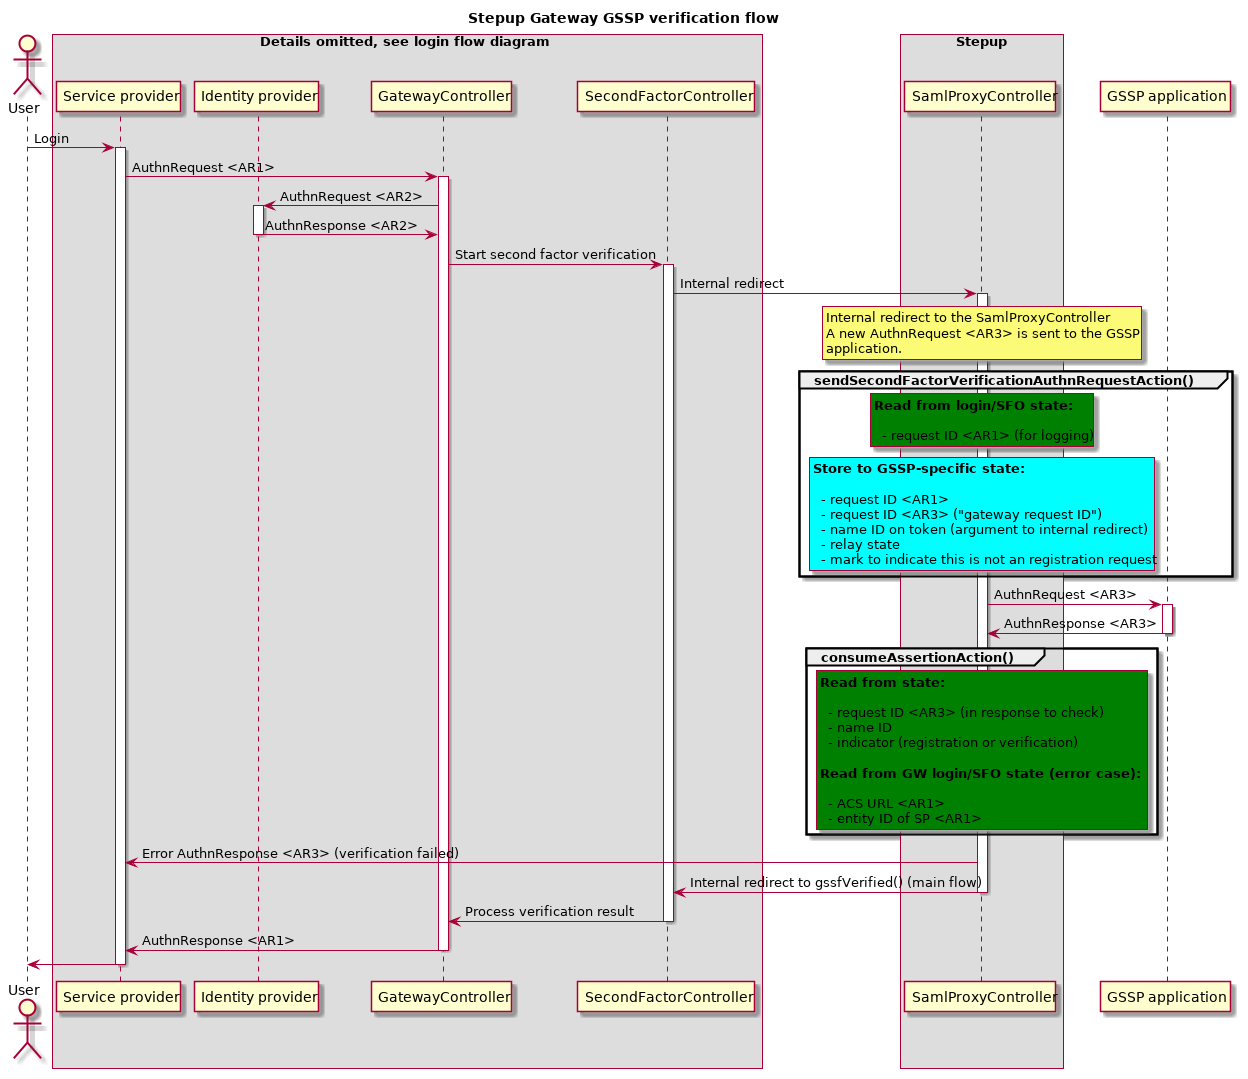

The diagram above was rendered by PlantUML. Its source (embedded in the PNG):
@startuml diagrams/gateway-state-gssp-verification-flow.png

title Stepup Gateway GSSP verification flow
actor User

box "Details omitted, see login flow diagram"
    participant "Service provider" as SP
    participant "Identity provider" as IDP
    participant "GatewayController" as GW
    participant "SecondFactorController" as SF
end box
box "Stepup"
    participant "SamlProxyController" as PROXY
end box
participant "GSSP application" as GSSP

User -> SP: Login
activate SP

    SP -> GW: AuthnRequest <AR1>
    activate GW

        GW -> IDP: AuthnRequest <AR2>
        activate IDP
            IDP -> GW: AuthnResponse <AR2>
        deactivate IDP

        GW -> SF: Start second factor verification
        activate SF
            SF -> PROXY: Internal redirect
            activate PROXY
                rnote over PROXY
                Internal redirect to the SamlProxyController
                A new AuthnRequest <AR3> is sent to the GSSP
                application.
                end note

                group sendSecondFactorVerificationAuthnRequestAction()
                    rnote over PROXY #green
                    **Read from login/SFO state:**

                      - request ID <AR1> (for logging)
                    end note

                    rnote over PROXY #aqua
                    **Store to GSSP-specific state:**

                      - request ID <AR1>
                      - request ID <AR3> ("gateway request ID")
                      - name ID on token (argument to internal redirect)
                      - relay state
                      - mark to indicate this is not an registration request
                    end note
                end

                PROXY -> GSSP: AuthnRequest <AR3>

                activate GSSP
                    GSSP -> PROXY: AuthnResponse <AR3>
                deactivate GSSP

                group consumeAssertionAction()
                    rnote over PROXY #green
                    **Read from state:**

                      - request ID <AR3> (in response to check)
                      - name ID
                      - indicator (registration or verification)

                    **Read from GW login/SFO state (error case):**

                      - ACS URL <AR1>
                      - entity ID of SP <AR1>
                    end note
                end

                PROXY -> SP: Error AuthnResponse <AR3> (verification failed)
                PROXY -> SF: Internal redirect to gssfVerified() (main flow)
            deactivate PROXY

            SF -> GW: Process verification result
        deactivate SF

        GW -> SP: AuthnResponse <AR1>
    deactivate GW

    SP -> User
deactivate SP

@enduml